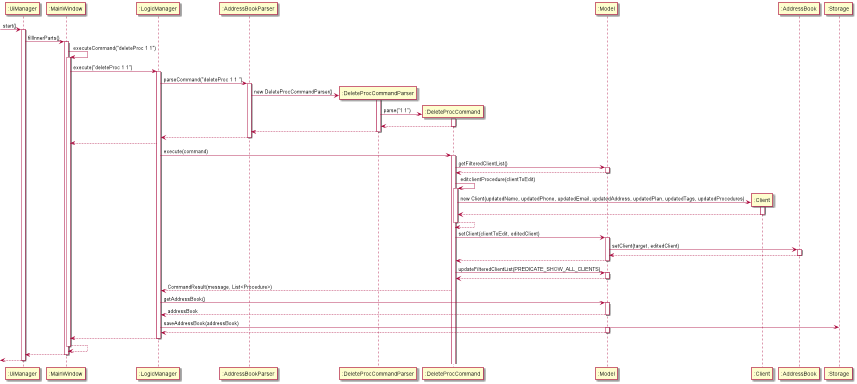

The diagram above was rendered by PlantUML. Its source (embedded in the PNG):
@startuml

-> ":UiManager" : start()
activate ":UiManager"

":UiManager" -> ":MainWindow" : fillInnerParts()
activate ":MainWindow"
":MainWindow" -> ":MainWindow" : executeCommand("deleteProc 1 1")
activate ":MainWindow"
":MainWindow" -> ":LogicManager" : execute("deleteProc 1 1")
activate ":LogicManager"

":LogicManager" -> ":AddressBookParser" : parseCommand("deleteProc 1 1 ")
activate ":AddressBookParser"

create ":DeleteProcCommandParser"
":AddressBookParser" -> ":DeleteProcCommandParser" : new DeleteProcCommandParser()
activate ":DeleteProcCommandParser"
create ":DeleteProcCommand"
":DeleteProcCommandParser" -> ":DeleteProcCommand" : parse("1 1")
activate ":DeleteProcCommand"

":DeleteProcCommand" --> ":DeleteProcCommandParser"
deactivate ":DeleteProcCommand"
":DeleteProcCommandParser" --> ":AddressBookParser"
deactivate ":DeleteProcCommandParser"
":AddressBookParser" --> ":LogicManager"
deactivate ":AddressBookParser"
":LogicManager" --> ":MainWindow"

":LogicManager" -> ":DeleteProcCommand" : execute(command)
activate ":DeleteProcCommand"
":DeleteProcCommand" -> ":Model" : getFilteredClientList()
activate ":Model"
":Model" --> ":DeleteProcCommand"
deactivate ":Model"
":DeleteProcCommand" -> ":DeleteProcCommand" : editclientProcedure(clientToEdit)
activate ":DeleteProcCommand"
create ":Client"
":DeleteProcCommand" -> ":Client" : new Client(updatedName, updatedPhone, updatedEmail, updatedAddress, updatedPlan, updatedTags, updatedProcedures)
activate ":Client"
":Client" --> ":DeleteProcCommand"
deactivate ":Client"
":DeleteProcCommand" --> ":DeleteProcCommand"
deactivate ":DeleteProcCommand"

":DeleteProcCommand" -> ":Model" : setClient(clientToEdit, editedClient)
activate ":Model"
":Model" -> ":AddressBook" : setClient(target, editedClient)
activate ":AddressBook"
":AddressBook" --> ":Model"
deactivate ":AddressBook"
":Model" --> ":DeleteProcCommand"
deactivate ":Model"

":DeleteProcCommand" -> ":Model" : updateFilteredClientList(PREDICATE_SHOW_ALL_CLIENTS)
activate ":Model"
":Model" --> ":DeleteProcCommand"
deactivate ":Model"
":DeleteProcCommand" --> ":LogicManager" : CommandResult(message, List<Procedure>)

":LogicManager" -> ":Model" : getAddressBook()
activate ":Model"
":Model" --> ":LogicManager" : addressBook
deactivate ":Model"

":LogicManager" -> ":Storage" : saveAddressBook(addressBook)
activate ":Model"
":Model" --> ":LogicManager"
deactivate ":Model"

":LogicManager" --> ":MainWindow"

deactivate ":LogicManager"
":MainWindow" --> ":MainWindow"
deactivate ":MainWindow"
":MainWindow" --> ":UiManager"
deactivate ":MainWindow"
<-- ":UiManager"
deactivate ":UiManager"
@enduml